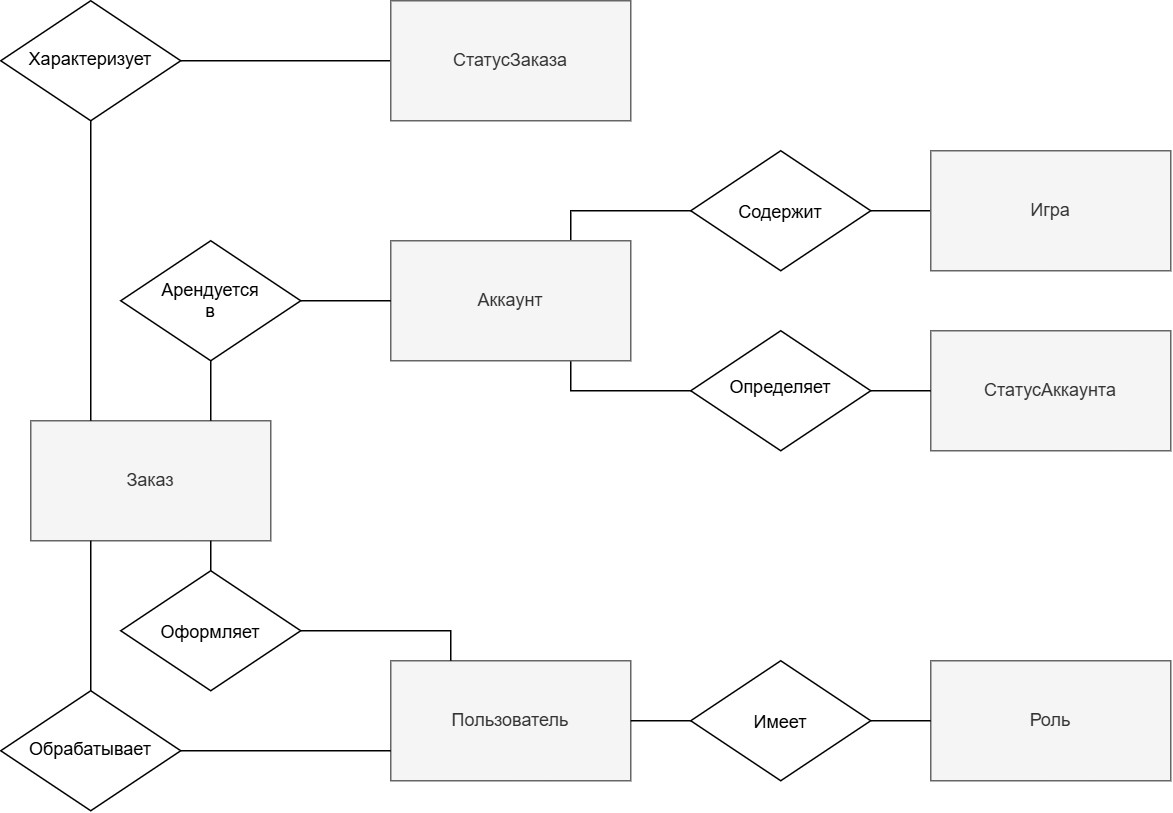

The diagram above was exported from draw.io. Its source (the exported page's mxGraphModel, read from the mxfile embedded in the PNG):
<mxGraphModel dx="2233" dy="788" grid="1" gridSize="10" guides="1" tooltips="1" connect="1" arrows="1" fold="1" page="1" pageScale="1" pageWidth="827" pageHeight="1169" math="0" shadow="0">
  <root>
    <mxCell id="0" />
    <mxCell id="1" parent="0" />
    <mxCell id="H1oK4jAuOrr7E5yD6pZq-13" edge="1" parent="1" source="Ki6J8--TfmrAJw4Sovte-1" style="edgeStyle=orthogonalEdgeStyle;rounded=0;orthogonalLoop=1;jettySize=auto;html=1;exitX=0.75;exitY=0;exitDx=0;exitDy=0;entryX=0;entryY=0.5;entryDx=0;entryDy=0;defaultLabelBackgroundColor=page;endArrow=none;endFill=0;" target="H1oK4jAuOrr7E5yD6pZq-3">
      <mxGeometry relative="1" x="0.4" as="geometry" />
    </mxCell>
    <mxCell id="H1oK4jAuOrr7E5yD6pZq-14" edge="1" parent="1" source="Ki6J8--TfmrAJw4Sovte-1" style="edgeStyle=orthogonalEdgeStyle;rounded=0;orthogonalLoop=1;jettySize=auto;html=1;exitX=0.75;exitY=1;exitDx=0;exitDy=0;entryX=0;entryY=0.5;entryDx=0;entryDy=0;defaultLabelBackgroundColor=page;endArrow=none;endFill=0;" target="H1oK4jAuOrr7E5yD6pZq-11">
      <mxGeometry relative="1" x="0.4" as="geometry" />
    </mxCell>
    <mxCell id="Ki6J8--TfmrAJw4Sovte-1" parent="1" style="rounded=0;whiteSpace=wrap;html=1;fillColor=#f5f5f5;fontColor=#333333;strokeColor=#666666;" value="Аккаунт" vertex="1">
      <mxGeometry height="80" width="160" x="-160" y="240" as="geometry" />
    </mxCell>
    <mxCell id="Ki6J8--TfmrAJw4Sovte-6" edge="1" parent="1" source="H1oK4jAuOrr7E5yD6pZq-5" style="edgeStyle=orthogonalEdgeStyle;rounded=0;orthogonalLoop=1;jettySize=auto;html=1;entryX=0;entryY=0.5;entryDx=0;entryDy=0;endArrow=none;endFill=0;" target="Ki6J8--TfmrAJw4Sovte-1">
      <mxGeometry relative="1" as="geometry" />
    </mxCell>
    <mxCell id="H1oK4jAuOrr7E5yD6pZq-7" edge="1" parent="1" source="H1oK4jAuOrr7E5yD6pZq-4" style="edgeStyle=orthogonalEdgeStyle;rounded=0;orthogonalLoop=1;jettySize=auto;html=1;entryX=0;entryY=0.5;entryDx=0;entryDy=0;defaultLabelBackgroundColor=page;endArrow=none;endFill=0;" target="Ki6J8--TfmrAJw4Sovte-4">
      <mxGeometry relative="1" as="geometry" />
    </mxCell>
    <mxCell id="Ki6J8--TfmrAJw4Sovte-2" parent="1" style="rounded=0;whiteSpace=wrap;html=1;fillColor=#f5f5f5;fontColor=#333333;strokeColor=#666666;" value="Заказ" vertex="1">
      <mxGeometry height="80" width="160" x="-400" y="360" as="geometry" />
    </mxCell>
    <mxCell id="Ki6J8--TfmrAJw4Sovte-4" parent="1" style="rounded=0;whiteSpace=wrap;html=1;fillColor=#f5f5f5;fontColor=#333333;strokeColor=#666666;" value="СтатусЗаказа" vertex="1">
      <mxGeometry height="80" width="160" x="-160" y="80" as="geometry" />
    </mxCell>
    <mxCell id="H1oK4jAuOrr7E5yD6pZq-15" edge="1" parent="1" source="H1oK4jAuOrr7E5yD6pZq-3" style="edgeStyle=orthogonalEdgeStyle;rounded=0;orthogonalLoop=1;jettySize=auto;html=1;exitX=1;exitY=0.5;exitDx=0;exitDy=0;entryX=0;entryY=0.5;entryDx=0;entryDy=0;defaultLabelBackgroundColor=page;endArrow=none;endFill=0;" target="H1oK4jAuOrr7E5yD6pZq-10">
      <mxGeometry relative="1" as="geometry" />
    </mxCell>
    <mxCell id="H1oK4jAuOrr7E5yD6pZq-3" parent="1" style="rhombus;whiteSpace=wrap;html=1;shapeInside=1;" value="Содержит" vertex="1">
      <mxGeometry height="80" width="120" x="40" y="180" as="geometry" />
    </mxCell>
    <mxCell id="H1oK4jAuOrr7E5yD6pZq-6" edge="1" parent="1" source="Ki6J8--TfmrAJw4Sovte-2" style="edgeStyle=orthogonalEdgeStyle;rounded=0;orthogonalLoop=1;jettySize=auto;html=1;exitX=0.75;exitY=0;exitDx=0;exitDy=0;endArrow=none;endFill=0;" target="H1oK4jAuOrr7E5yD6pZq-5" value="">
      <mxGeometry relative="1" as="geometry">
        <mxPoint x="-200" y="400" as="sourcePoint" />
        <mxPoint x="-160" y="160" as="targetPoint" />
      </mxGeometry>
    </mxCell>
    <mxCell id="H1oK4jAuOrr7E5yD6pZq-5" parent="1" style="rhombus;whiteSpace=wrap;html=1;shapeInside=1;" value="Арендуется в" vertex="1">
      <mxGeometry height="80" width="120" x="-340" y="240" as="geometry" />
    </mxCell>
    <mxCell id="H1oK4jAuOrr7E5yD6pZq-8" edge="1" parent="1" source="Ki6J8--TfmrAJw4Sovte-2" style="edgeStyle=orthogonalEdgeStyle;rounded=0;orthogonalLoop=1;jettySize=auto;html=1;exitX=0.25;exitY=0;exitDx=0;exitDy=0;defaultLabelBackgroundColor=page;endArrow=none;endFill=0;entryX=0.5;entryY=1;entryDx=0;entryDy=0;" target="H1oK4jAuOrr7E5yD6pZq-4" value="">
      <mxGeometry relative="1" x="0.1667" as="geometry">
        <mxPoint x="-280" y="360" as="sourcePoint" />
        <mxPoint x="-160" y="120" as="targetPoint" />
      </mxGeometry>
    </mxCell>
    <mxCell id="H1oK4jAuOrr7E5yD6pZq-4" parent="1" style="rhombus;whiteSpace=wrap;html=1;shapeInside=1;" value="Характеризует" vertex="1">
      <mxGeometry height="80" width="120" x="-420" y="80" as="geometry" />
    </mxCell>
    <mxCell id="H1oK4jAuOrr7E5yD6pZq-9" parent="1" style="rounded=0;whiteSpace=wrap;html=1;fillColor=#f5f5f5;fontColor=#333333;strokeColor=#666666;" value="СтатусАккаунта" vertex="1">
      <mxGeometry height="80" width="160" x="200" y="300" as="geometry" />
    </mxCell>
    <mxCell id="H1oK4jAuOrr7E5yD6pZq-10" parent="1" style="rounded=0;whiteSpace=wrap;html=1;fillColor=#f5f5f5;fontColor=#333333;strokeColor=#666666;" value="Игра" vertex="1">
      <mxGeometry height="80" width="160" x="200" y="180" as="geometry" />
    </mxCell>
    <mxCell id="H1oK4jAuOrr7E5yD6pZq-16" edge="1" parent="1" source="H1oK4jAuOrr7E5yD6pZq-11" style="edgeStyle=orthogonalEdgeStyle;rounded=0;orthogonalLoop=1;jettySize=auto;html=1;exitX=1;exitY=0.5;exitDx=0;exitDy=0;entryX=0;entryY=0.5;entryDx=0;entryDy=0;defaultLabelBackgroundColor=page;endArrow=none;endFill=0;" target="H1oK4jAuOrr7E5yD6pZq-9">
      <mxGeometry relative="1" as="geometry" />
    </mxCell>
    <mxCell id="H1oK4jAuOrr7E5yD6pZq-11" parent="1" style="rhombus;whiteSpace=wrap;html=1;shapeInside=1;" value="Определяет" vertex="1">
      <mxGeometry height="80" width="120" x="40" y="300" as="geometry" />
    </mxCell>
    <mxCell id="H1oK4jAuOrr7E5yD6pZq-27" edge="1" parent="1" source="H1oK4jAuOrr7E5yD6pZq-26" style="edgeStyle=orthogonalEdgeStyle;rounded=0;orthogonalLoop=1;jettySize=auto;html=1;entryX=0.75;entryY=1;entryDx=0;entryDy=0;defaultLabelBackgroundColor=page;exitX=0.5;exitY=0;exitDx=0;exitDy=0;endArrow=none;endFill=0;" target="Ki6J8--TfmrAJw4Sovte-2">
      <mxGeometry relative="1" as="geometry" />
    </mxCell>
    <mxCell id="H1oK4jAuOrr7E5yD6pZq-28" edge="1" parent="1" source="H1oK4jAuOrr7E5yD6pZq-25" style="edgeStyle=orthogonalEdgeStyle;rounded=0;orthogonalLoop=1;jettySize=auto;html=1;entryX=0.25;entryY=1;entryDx=0;entryDy=0;defaultLabelBackgroundColor=page;endArrow=none;endFill=0;" target="Ki6J8--TfmrAJw4Sovte-2">
      <mxGeometry relative="1" as="geometry" />
    </mxCell>
    <mxCell id="H1oK4jAuOrr7E5yD6pZq-18" parent="1" style="rounded=0;whiteSpace=wrap;html=1;fillColor=#f5f5f5;fontColor=#333333;strokeColor=#666666;" value="Пользователь" vertex="1">
      <mxGeometry height="80" width="160" x="-160" y="520" as="geometry" />
    </mxCell>
    <mxCell id="H1oK4jAuOrr7E5yD6pZq-19" parent="1" style="rounded=0;whiteSpace=wrap;html=1;fillColor=#f5f5f5;fontColor=#333333;strokeColor=#666666;" value="Роль" vertex="1">
      <mxGeometry height="80" width="160" x="200" y="520" as="geometry" />
    </mxCell>
    <mxCell id="H1oK4jAuOrr7E5yD6pZq-23" edge="1" parent="1" source="H1oK4jAuOrr7E5yD6pZq-20" style="edgeStyle=orthogonalEdgeStyle;rounded=0;orthogonalLoop=1;jettySize=auto;html=1;exitX=0;exitY=0.5;exitDx=0;exitDy=0;entryX=1;entryY=0.5;entryDx=0;entryDy=0;defaultLabelBackgroundColor=page;endArrow=none;endFill=0;" target="H1oK4jAuOrr7E5yD6pZq-18">
      <mxGeometry relative="1" as="geometry" />
    </mxCell>
    <mxCell id="H1oK4jAuOrr7E5yD6pZq-24" edge="1" parent="1" source="H1oK4jAuOrr7E5yD6pZq-20" style="edgeStyle=orthogonalEdgeStyle;rounded=0;orthogonalLoop=1;jettySize=auto;html=1;exitX=1;exitY=0.5;exitDx=0;exitDy=0;entryX=0;entryY=0.5;entryDx=0;entryDy=0;defaultLabelBackgroundColor=page;endArrow=none;endFill=0;" target="H1oK4jAuOrr7E5yD6pZq-19">
      <mxGeometry relative="1" as="geometry" />
    </mxCell>
    <mxCell id="H1oK4jAuOrr7E5yD6pZq-20" parent="1" style="rhombus;whiteSpace=wrap;html=1;shapeInside=1;" value="Имеет" vertex="1">
      <mxGeometry height="80" width="120" x="40" y="520" as="geometry" />
    </mxCell>
    <mxCell id="H1oK4jAuOrr7E5yD6pZq-29" edge="1" parent="1" source="H1oK4jAuOrr7E5yD6pZq-18" style="edgeStyle=orthogonalEdgeStyle;rounded=0;orthogonalLoop=1;jettySize=auto;html=1;exitX=0.25;exitY=0;exitDx=0;exitDy=0;defaultLabelBackgroundColor=page;entryX=1;entryY=0.5;entryDx=0;entryDy=0;endArrow=none;endFill=0;" target="H1oK4jAuOrr7E5yD6pZq-26" value="">
      <mxGeometry relative="1" as="geometry">
        <mxPoint x="-160" y="580" as="sourcePoint" />
        <mxPoint x="-240" y="440" as="targetPoint" />
      </mxGeometry>
    </mxCell>
    <mxCell id="H1oK4jAuOrr7E5yD6pZq-26" parent="1" style="rhombus;whiteSpace=wrap;html=1;shapeInside=1;" value="Оформляет" vertex="1">
      <mxGeometry height="80" width="120" x="-340" y="460" as="geometry" />
    </mxCell>
    <mxCell id="H1oK4jAuOrr7E5yD6pZq-30" edge="1" parent="1" source="H1oK4jAuOrr7E5yD6pZq-18" style="edgeStyle=orthogonalEdgeStyle;rounded=0;orthogonalLoop=1;jettySize=auto;html=1;exitX=0;exitY=0.75;exitDx=0;exitDy=0;defaultLabelBackgroundColor=page;endArrow=none;endFill=0;" target="H1oK4jAuOrr7E5yD6pZq-25" value="">
      <mxGeometry relative="1" as="geometry">
        <mxPoint x="-160" y="620" as="sourcePoint" />
        <mxPoint x="-320" y="440" as="targetPoint" />
      </mxGeometry>
    </mxCell>
    <mxCell id="H1oK4jAuOrr7E5yD6pZq-25" parent="1" style="rhombus;whiteSpace=wrap;html=1;shapeInside=1;" value="Обрабатывает" vertex="1">
      <mxGeometry height="80" width="120" x="-420" y="540" as="geometry" />
    </mxCell>
  </root>
</mxGraphModel>